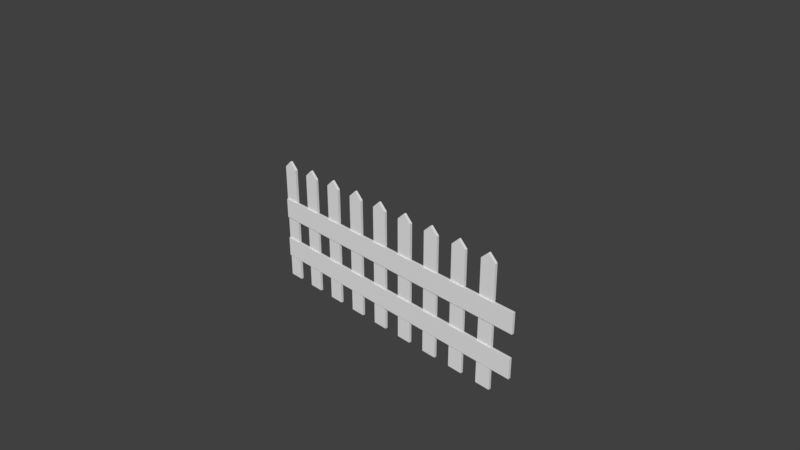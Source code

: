 # Source: fence.blend  (saved by Blender 2.79.0; exported with 4.5.12 LTS)
import bpy
from mathutils import Matrix  # noqa: F401  (used for matrix-valued properties, if any)

bpy.ops.wm.read_factory_settings(use_empty=True)
scene = bpy.context.scene
scene.name = 'Scene'

# ---- collections
col_collection_1 = bpy.data.collections.new('Collection 1'); scene.collection.children.link(col_collection_1)

# ---- materials (node trees are filled in below, after node groups)
mat_material_001 = bpy.data.materials.new('Material.001')
mat_material_001.alpha_threshold = 0.0
mat_material_001.use_transparent_shadow = False
mat_material_001.roughness = 0.5
mat_material_002 = bpy.data.materials.new('Material.002')
mat_material_002.alpha_threshold = 0.0
mat_material_002.use_transparent_shadow = False
mat_material_002.roughness = 0.5

# ---- material node trees

# ---- world
world_world = bpy.data.worlds.new('World'); scene.world = world_world
world_world.color = (0.05088, 0.05088, 0.05088)
world_world.use_sun_shadow = False
world_world.sun_shadow_jitter_overblur = 0.0
world_world.cycles.sampling_method = 'MANUAL'

# ---- cameras
cam_camera = bpy.data.cameras.new('Camera')
cam_camera.clip_end = 100.0
cam_camera.lens = 35.0
cam_camera.sensor_width = 32.0
cam_camera.sensor_height = 18.0
cam_camera.ortho_scale = 7.314
cam_camera.dof.focus_distance = 0.0
cam_camera.dof.aperture_fstop = 128.0

# ---- meshes
me_plane_017 = bpy.data.meshes.new('Plane.017')
me_plane_017.from_pydata([(-1.0, -1.0, 0.0), (1.0, -1.0, 0.0), (-1.0, 0.6963, 1.581e-07), (1.0, 0.6963, 1.581e-07), (-5.22, -1.0, -7.868e-08), (-3.22, -1.0, -7.868e-08), (-5.22, 0.6968, 7.917e-08), (-3.22, 0.6968, 7.917e-08), (-9.44, -1.0, -1.574e-07), (-7.44, -1.0, -1.574e-07), (-9.44, 0.6983, -3.242e-10), (-7.44, 0.6983, -3.242e-10), (-13.66, -1.0, -2.36e-07), (-11.66, -1.0, -2.36e-07), (-13.66, 0.6968, -7.821e-08), (-11.66, 0.6968, -7.821e-08), (-17.88, -1.0, -3.147e-07), (-15.88, -1.0, -3.147e-07), (-17.88, 0.698, -1.575e-07), (-15.88, 0.698, -1.575e-07), (-22.1, -1.0, -3.934e-07), (-20.1, -1.0, -3.934e-07), (-22.1, 0.6968, -2.356e-07), (-20.1, 0.6968, -2.356e-07), (-26.32, -1.0, -4.721e-07), (-24.32, -1.0, -4.721e-07), (-26.32, 0.6983, -3.15e-07), (-24.32, 0.6983, -3.15e-07), (-30.54, -1.0, -5.508e-07), (-28.54, -1.0, -5.508e-07), (-30.54, 0.6968, -3.929e-07), (-28.54, 0.6968, -3.929e-07), (-34.76, -1.0, -6.294e-07), (-32.76, -1.0, -6.294e-07), (-34.76, 0.6963, -4.714e-07), (-32.76, 0.6963, -4.714e-07), (-16.88, -1.0, -3.147e-07), (-16.88, 0.798, -2.096e-07), (-12.66, -1.0, -2.36e-07), (-12.66, 0.7968, -1.303e-07), (-8.44, -1.0, -1.574e-07), (-8.44, 0.7983, -5.238e-08), (-4.22, -1.0, -7.868e-08), (-4.22, 0.7968, 2.711e-08), (0.0, -1.0, 0.0), (1.427e-07, 0.7963, 1.06e-07), (-21.1, -1.0, -3.934e-07), (-21.1, 0.7968, -2.876e-07), (-25.32, -1.0, -4.721e-07), (-25.32, 0.7983, -3.671e-07), (-29.54, -1.0, -5.508e-07), (-29.54, 0.7968, -4.45e-07), (-33.76, -1.0, -6.294e-07), (-33.76, 0.7963, -5.234e-07), (-34.7, -0.06951, 0.01944), (3.864, -0.06951, 0.01945), (-34.7, 0.2128, 0.01944), (3.864, 0.2128, 0.01945), (-34.73, -0.6789, 0.01944), (3.786, -0.6789, 0.01945), (-34.73, -0.3966, 0.01944), (3.786, -0.3966, 0.01945)], [], [(44, 1, 3, 45), (42, 5, 7, 43), (40, 9, 11, 41), (38, 13, 15, 39), (36, 17, 19, 37), (46, 21, 23, 47), (48, 25, 27, 49), (50, 29, 31, 51), (52, 33, 35, 53), (16, 36, 37, 18), (12, 38, 39, 14), (8, 40, 41, 10), (4, 42, 43, 6), (0, 44, 45, 2), (20, 46, 47, 22), (24, 48, 49, 26), (28, 50, 51, 30), (32, 52, 53, 34), (54, 55, 57, 56), (58, 59, 61, 60)])
me_plane_017.polygons.foreach_set('material_index', [0, 0, 0, 0, 0, 0, 0, 0, 0, 0, 0, 0, 0, 0, 0, 0, 0, 0, 1, 1])
_uv = me_plane_017.uv_layers.new(name='UVMap')
_uv.uv.foreach_set('vector', [0.4548, -0.0004318, 0.4999, 0.0001041, 0.4959, 0.877, 0.4507, 0.9677, 0.75, 0.1805, 0.6906, 0.1805, 0.6969, 0.8709, 0.7458, 0.9618, 0.2588, 0.1899, 0.3018, 0.1938, 0.2944, 0.9023, 0.2503, 0.9649, 0.254, 0.1554, 0.3014, 0.1676, 0.2961, 0.8904, 0.246, 0.9656, 0.04329, 0.3697, 0.09745, 0.3721, 0.09345, 0.8817, 0.03929, 0.9788, 0.04626, 0.2776, 0.09641, 0.2776, 0.09108, 0.8909, 0.04093, 0.9637, 0.5553, 0.183, 0.5988, 0.1781, 0.5908, 0.8854, 0.5513, 0.9386, 0.04626, 0.236, 0.0001065, 0.236, 0.002773, 0.8856, 0.03959, 0.9588, 0.5543, -1.463e-05, 0.5054, 0.002418, 0.5121, 0.877, 0.5516, 0.9551, 0.001142, 0.3673, 0.04329, 0.3697, 0.03929, 0.9788, -0.004191, 0.9036, 0.2038, 0.1554, 0.254, 0.1554, 0.246, 0.9656, 0.2065, 0.8953, 0.2095, 0.1899, 0.2588, 0.1899, 0.2503, 0.9649, 0.2084, 0.8849, 0.7978, 0.1805, 0.75, 0.1805, 0.7458, 0.9618, 0.7978, 0.8806, 0.4063, -0.003229, 0.4548, -0.0004318, 0.4507, 0.9677, 0.4034, 0.8661, 0.002773, 0.2824, 0.04626, 0.2776, 0.04093, 0.9637, 0.00144, 0.8909, 0.5091, 0.1757, 0.5553, 0.183, 0.5513, 0.9386, 0.5051, 0.8756, 0.09241, 0.236, 0.04626, 0.236, 0.03959, 0.9588, 0.08841, 0.8637, 0.5991, -0.002448, 0.5543, -1.463e-05, 0.5516, 0.9551, 0.5871, 0.8795, 9.998e-05, 0.8501, 0.9999, 0.8501, 0.9999, 0.9449, 9.996e-05, 0.9449, 0.0001, 0.6726, 1.002, 0.1426, 0.9966, 0.2749, 0.001767, 0.7974])
me_plane_017.materials.append(mat_material_001)
me_plane_017.materials.append(mat_material_002)
me_plane_017.use_remesh_preserve_volume = False
me_plane_017.use_remesh_preserve_attributes = False
me_plane_017.use_mirror_vertex_groups = False
me_plane_017.update()

# ---- objects
ob_plane_010 = bpy.data.objects.new('Plane.010', me_plane_017)
ob_camera = bpy.data.objects.new('Camera', cam_camera)

# ---- transforms, parenting, visibility, modifiers, constraints
ob_plane_010.location = (1.993, 0.0, 0.0)
ob_plane_010.rotation_euler = (1.571, 4.371e-08, 6.283)
ob_plane_010.scale = (0.1066, 1.0, 1.0)
ob_plane_010.lineart.crease_threshold = 0.0
_m = ob_plane_010.modifiers.new('Solidify', 'SOLIDIFY')
_m.thickness = 0.036
_m.use_even_offset = True
_m.nonmanifold_thickness_mode = 'FIXED'
_m.nonmanifold_merge_threshold = 0.0003
ob_camera.location = (7.481, -6.508, 5.344)
ob_camera.rotation_euler = (1.109, 0.0, 0.8149)
ob_camera.lock_rotations_4d = False
ob_camera.empty_display_type = 'ARROWS'
ob_camera.color = (0.0, 0.0, 0.0, 0.0)
ob_camera.display_type = 'WIRE'
ob_camera.lineart.crease_threshold = 0.0

# ---- collection membership
col_collection_1.objects.link(ob_plane_010)
col_collection_1.objects.link(ob_camera)

# ---- scene / render settings (as saved in the file)
scene.camera = ob_camera
scene.frame_start = 1; scene.frame_end = 250; scene.frame_set(1)
scene.render.engine = 'BLENDER_EEVEE_NEXT'
scene.render.resolution_percentage = 50
scene.render.dither_intensity = 0.0
scene.cycles.use_denoising = False
scene.cycles.samples = 128
scene.cycles.sampling_pattern = 'TABULATED_SOBOL'
scene.cycles.use_adaptive_sampling = False
scene.cycles.use_light_tree = False
scene.cycles.blur_glossy = 0.0
scene.cycles.sample_clamp_indirect = 0.0
scene.view_settings.view_transform = 'Standard'
bpy.context.view_layer.update()

# ---- added for rendering (the .blend has no usable light): sun
light_auto_sun = bpy.data.lights.new('AutoSun', 'SUN')
light_auto_sun.energy = 3.0
light_auto_sun.angle = 0.0523599
ob_auto_sun = bpy.data.objects.new('AutoSun', light_auto_sun)
scene.collection.objects.link(ob_auto_sun)
ob_auto_sun.rotation_euler = (0.872665, 0.174533, 0.523599)
bpy.context.view_layer.update()
